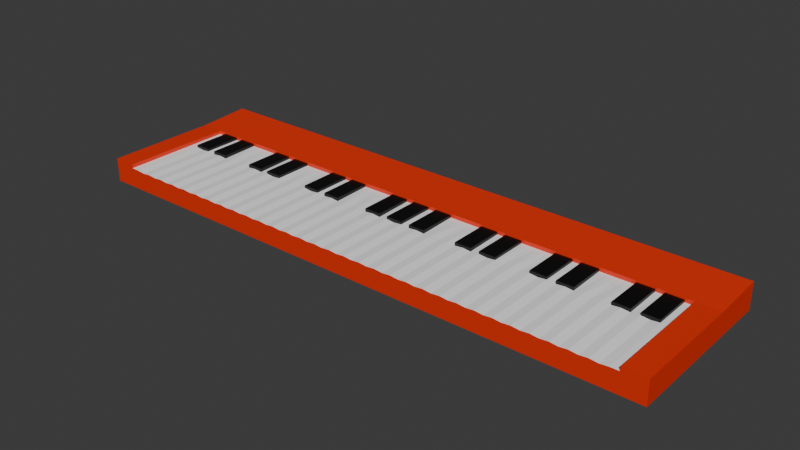 # Source: UIKeyboard.blend  (saved by Blender 4.2.66; exported with 4.5.12 LTS)
import bpy
from mathutils import Matrix  # noqa: F401  (used for matrix-valued properties, if any)

bpy.ops.wm.read_factory_settings(use_empty=True)
scene = bpy.context.scene
scene.name = 'Scene'

# ---- collections
col_collection = bpy.data.collections.new('Collection'); scene.collection.children.link(col_collection)

# ---- materials (node trees are filled in below, after node groups)
mat_mainkeyboard = bpy.data.materials.new('MainKeyboard')
mat_keyboardwhitekeys = bpy.data.materials.new('KeyboardWhiteKeys')
mat_keyboardblackkeys = bpy.data.materials.new('KeyboardBlackKeys')

# ---- material node trees
mat_mainkeyboard.use_nodes = True; mat_mainkeyboard.node_tree.nodes.clear()
_N = mat_mainkeyboard.node_tree.nodes; _L = mat_mainkeyboard.node_tree.links
n0 = _N.new('ShaderNodeBsdfPrincipled'); n0.name = 'Principled BSDF'; n0.location = (10, 300)
n0.inputs[0].default_value = (0.8001, 0.02663, 0.0, 1.0)
n1 = _N.new('ShaderNodeOutputMaterial'); n1.name = 'Material Output'; n1.location = (300, 300)
_L.new(n0.outputs[0], n1.inputs[0])
n1.is_active_output = True
mat_keyboardwhitekeys.use_nodes = True; mat_keyboardwhitekeys.node_tree.nodes.clear()
_N = mat_keyboardwhitekeys.node_tree.nodes; _L = mat_keyboardwhitekeys.node_tree.links
n0 = _N.new('ShaderNodeBsdfPrincipled'); n0.name = 'Principled BSDF'; n0.location = (10, 300)
n0.inputs[0].default_value = (1.0, 1.0, 1.0, 1.0)
n1 = _N.new('ShaderNodeOutputMaterial'); n1.name = 'Material Output'; n1.location = (300, 300)
_L.new(n0.outputs[0], n1.inputs[0])
n1.is_active_output = True
mat_keyboardblackkeys.use_nodes = True; mat_keyboardblackkeys.node_tree.nodes.clear()
_N = mat_keyboardblackkeys.node_tree.nodes; _L = mat_keyboardblackkeys.node_tree.links
n0 = _N.new('ShaderNodeBsdfPrincipled'); n0.name = 'Principled BSDF'; n0.location = (10, 300)
n0.inputs[0].default_value = (0.0, 0.0, 0.0, 1.0)
n1 = _N.new('ShaderNodeOutputMaterial'); n1.name = 'Material Output'; n1.location = (300, 300)
_L.new(n0.outputs[0], n1.inputs[0])
n1.is_active_output = True

# ---- world
world_world = bpy.data.worlds.new('World'); scene.world = world_world
world_world.use_nodes = True; world_world.node_tree.nodes.clear()
_N = world_world.node_tree.nodes; _L = world_world.node_tree.links
n0 = _N.new('ShaderNodeOutputWorld'); n0.name = 'World Output'; n0.location = (300, 300)
n1 = _N.new('ShaderNodeBackground'); n1.name = 'Background'; n1.location = (10, 300)
n1.inputs[0].default_value = (0.05088, 0.05088, 0.05088, 1.0)
_L.new(n1.outputs[0], n0.inputs[0])
n0.is_active_output = True
world_world.color = (0.05088, 0.05088, 0.05088)
world_world.sun_shadow_jitter_overblur = 0.0

# ---- meshes
me_cube_001 = bpy.data.meshes.new('Cube.001')
me_cube_001.from_pydata([(-1.0, -1.0, -1.0), (-1.0, -1.0, 1.0), (-1.0, 1.0, -1.0), (-1.0, 1.0, 1.0), (-0.9204, 0.3594, 1.0), (-0.9204, -1.0, -1.0), (-0.9204, 1.0, 1.0), (-0.9204, 0.3594, -1.0), (-1.0, 0.3594, -1.0), (-1.0, 0.3594, 1.0), (-0.9204, -1.0, 1.0), (-0.9204, 1.0, -1.0), (0.0, 1.0, -1.0), (0.0, 1.0, 1.0), (0.0, -1.0, -1.0), (0.0, 0.3594, 1.0), (0.0, 0.3594, -1.0), (-0.9204, 0.3594, 0.8718), (-0.9204, -1.0, 0.8718), (0.0, 0.3594, 0.8718), (0.0, -1.0, 0.7936), (-0.4602, 0.3594, 0.8718), (-0.4602, -1.0, 0.7936), (-0.2301, 0.3594, 0.8718), (-0.6903, -1.0, 0.7936), (-0.6903, 0.3594, 0.8718), (-0.2301, -1.0, 0.7936), (-0.1151, 0.3594, 0.8718), (-0.8054, -1.0, 0.7936), (-0.5753, 0.3594, 0.8718), (-0.3452, -1.0, 0.7936), (-0.3452, 0.3594, 0.8718), (-0.5753, -1.0, 0.7936), (-0.8054, 0.3594, 0.8718), (-0.1151, -1.0, 0.7936), (-1.0, -0.1007, -1.0), (-0.9204, -0.1007, -1.0), (-1.0, -0.1007, 1.0), (-0.9204, -0.1007, 1.0), (0.0, -0.1007, -1.0), (-0.9204, -0.1007, 0.8718), (0.0, -0.1007, 0.7936), (-0.4602, -0.1007, 0.7936), (-0.2301, -0.1007, 0.7936), (-0.6903, -0.1007, 0.7936), (-0.5753, -0.1007, 0.7936), (-0.1151, -0.1007, 0.7936), (-0.3452, -0.1007, 0.7936), (-0.8054, -0.1007, 0.7936), (-0.1726, -1.0, 0.7936), (-0.1726, 0.3594, 0.8718), (-0.1726, -0.1007, 0.7936), (-0.2876, 0.3594, 0.8718), (-0.2876, -1.0, 0.7936), (-0.2876, -0.1007, 0.7936), (-0.4027, -1.0, 0.7936), (-0.4027, 0.3594, 0.8718), (-0.4027, -0.1007, 0.7936), (-0.5177, 0.3594, 0.8718), (-0.5177, -1.0, 0.7936), (-0.5177, -0.1007, 0.7936), (-0.6328, -1.0, 0.7936), (-0.6328, 0.3594, 0.8718), (-0.6328, -0.1007, 0.7936), (-0.7479, 0.3594, 0.8718), (-0.7479, -1.0, 0.7936), (-0.7479, -0.1007, 0.7936), (-0.8629, -1.0, 0.7936), (-0.8629, 0.3594, 0.8718), (-0.8629, -0.1007, 0.7936), (-0.05753, 0.3594, 0.8718), (-0.05753, -1.0, 0.7936), (-0.05753, -0.1007, 0.7936), (-0.08629, -1.0, 0.8718), (-0.08629, 0.3594, 0.8718), (-0.08629, -0.1007, 0.8718), (-0.02876, 0.3594, 0.8718), (-0.02876, -0.1007, 0.8718), (-0.02876, -1.0, 0.8718), (-0.1438, 0.3594, 0.8718), (-0.1438, -0.1007, 0.8718), (-0.1438, -1.0, 0.8718), (-0.2013, -1.0, 0.8718), (-0.2013, 0.3594, 0.8718), (-0.2013, -0.1007, 0.8718), (-0.2589, 0.3594, 0.8718), (-0.2589, -0.1007, 0.8718), (-0.2589, -1.0, 0.8718), (-0.3164, -1.0, 0.8718), (-0.3164, 0.3594, 0.8718), (-0.3164, -0.1007, 0.8718), (-0.3739, 0.3594, 0.8718), (-0.3739, -0.1007, 0.8718), (-0.3739, -1.0, 0.8718), (-0.4315, -1.0, 0.8718), (-0.4315, 0.3594, 0.8718), (-0.4315, -0.1007, 0.8718), (-0.489, 0.3594, 0.8718), (-0.489, -0.1007, 0.8718), (-0.489, -1.0, 0.8718), (-0.5465, -1.0, 0.8718), (-0.5465, 0.3594, 0.8718), (-0.5465, -0.1007, 0.8718), (-0.604, 0.3594, 0.8718), (-0.604, -0.1007, 0.8718), (-0.604, -1.0, 0.8718), (-0.6616, -1.0, 0.8718), (-0.6616, 0.3594, 0.8718), (-0.6616, -0.1007, 0.8718), (-0.7191, 0.3594, 0.8718), (-0.7191, -0.1007, 0.8718), (-0.7191, -1.0, 0.8718), (-0.7766, -1.0, 0.8718), (-0.7766, 0.3594, 0.8718), (-0.7766, -0.1007, 0.8718), (-0.8342, 0.3594, 0.8718), (-0.8342, -0.1007, 0.8718), (-0.8342, -1.0, 0.8718), (-0.8917, -1.0, 0.8718), (-0.8917, 0.3594, 0.8718), (-0.8917, -0.1007, 0.8718), (-0.02876, 0.3594, 1.107), (0.0, 0.3594, 1.107), (-0.2589, 0.3594, 1.107), (-0.2301, 0.3594, 1.107), (-0.604, 0.3594, 1.107), (-0.5753, 0.3594, 1.107), (-0.3739, 0.3594, 1.107), (-0.3452, 0.3594, 1.107), (0.0, -0.1007, 1.107), (-0.2301, -0.1007, 1.107), (-0.5753, -0.1007, 1.107), (-0.1151, 0.3594, 1.107), (-0.1151, -0.1007, 1.107), (-0.3452, -0.1007, 1.107), (-0.8054, 0.3594, 1.107), (-0.8054, -0.1007, 1.107), (-0.2589, -0.1007, 1.107), (-0.02876, -0.1007, 1.107), (-0.3739, -0.1007, 1.107), (-0.604, -0.1007, 1.107), (-0.2876, -0.1007, 1.107), (-0.2876, 0.3594, 1.107), (-0.5465, 0.3594, 1.107), (-0.5177, 0.3594, 1.107), (-0.5465, -0.1007, 1.107), (-0.5177, -0.1007, 1.107), (-0.6328, -0.1007, 1.107), (-0.6328, 0.3594, 1.107), (-0.7766, 0.3594, 1.107), (-0.7479, 0.3594, 1.107), (-0.7766, -0.1007, 1.107), (-0.7479, -0.1007, 1.107), (-0.8917, 0.3594, 1.107), (-0.8629, 0.3594, 1.107), (-0.8917, -0.1007, 1.107), (-0.8629, -0.1007, 1.107), (-0.08629, 0.3594, 1.107), (-0.05753, 0.3594, 1.107), (-0.08629, -0.1007, 1.107), (-0.05753, -0.1007, 1.107), (-0.3164, 0.3594, 1.107), (-0.3164, -0.1007, 1.107), (-0.489, 0.3594, 1.107), (-0.489, -0.1007, 1.107), (-0.8342, 0.3594, 1.107), (-0.8342, -0.1007, 1.107), (-1.0, 0.3594, 1.239), (-1.0, 1.0, 1.507), (-0.9204, 1.0, 1.507), (-0.9204, 0.3594, 1.239), (-0.9204, -1.0, 1.239), (-1.0, -1.0, 1.239), (-1.0, -0.1007, 1.239), (-0.9204, -0.1007, 1.239), (0.0, 1.0, 1.507), (0.0, 0.3594, 1.239)], [], [(8, 9, 3, 2), (2, 11, 7, 8), (5, 10, 1, 0), (10, 5, 14, 20, 78, 71, 73, 34, 81, 49, 82, 26, 87, 53, 88, 30, 93, 55, 94, 22, 99, 59, 100, 32, 105, 61, 106, 24, 111, 65, 112, 28, 117, 67, 118, 18), (37, 1, 172, 173), (15, 13, 175, 176), (35, 36, 5, 0), (6, 3, 168, 169), (35, 37, 9, 8), (11, 12, 16, 7), (2, 3, 6, 11), (36, 39, 14, 5), (11, 6, 13, 12), (15, 4, 17, 119, 68, 115, 33, 113, 64, 109, 25, 107, 62, 103, 29, 101, 58, 97, 21, 95, 56, 91, 31, 89, 52, 85, 23, 83, 50, 79, 27, 74, 70, 76, 19), (38, 10, 18, 40), (116, 117, 28, 48), (104, 105, 32, 45), (92, 93, 30, 47), (80, 81, 34, 46), (110, 111, 24, 44), (77, 78, 20, 41), (98, 99, 22, 42), (86, 87, 26, 43), (97, 58, 144, 163), (97, 98, 42, 21), (33, 48, 136, 135), (109, 110, 44, 25), (79, 80, 46, 27), (89, 31, 128, 161), (113, 33, 135, 149), (115, 116, 48, 33), (4, 38, 40, 17), (7, 16, 39, 36), (0, 1, 37, 35), (8, 7, 36, 35), (1, 10, 171, 172), (83, 84, 51, 50), (84, 82, 49, 51), (89, 90, 54, 52), (90, 88, 53, 54), (95, 96, 57, 56), (96, 94, 55, 57), (19, 76, 121, 122), (102, 100, 59, 60), (107, 108, 63, 62), (108, 106, 61, 63), (119, 120, 155, 153), (114, 112, 65, 66), (64, 113, 149, 150), (120, 118, 67, 69), (72, 70, 158, 160), (75, 73, 71, 72), (46, 34, 73, 75), (27, 46, 133, 132), (70, 72, 77, 76), (72, 71, 78, 77), (50, 51, 80, 79), (51, 49, 81, 80), (43, 26, 82, 84), (23, 43, 84, 83), (63, 104, 140, 147), (54, 53, 87, 86), (47, 30, 88, 90), (75, 72, 160, 159), (56, 57, 92, 91), (57, 55, 93, 92), (42, 22, 94, 96), (21, 42, 96, 95), (45, 29, 126, 131), (60, 59, 99, 98), (45, 32, 100, 102), (29, 45, 102, 101), (62, 63, 147, 148), (63, 61, 105, 104), (44, 24, 106, 108), (25, 44, 108, 107), (64, 66, 110, 109), (66, 65, 111, 110), (48, 28, 112, 114), (103, 62, 148, 125), (101, 102, 145, 143), (69, 67, 117, 116), (40, 18, 118, 120), (17, 40, 120, 119), (123, 137, 130, 124), (121, 138, 129, 122), (127, 139, 134, 128), (125, 140, 131, 126), (143, 145, 146, 144), (149, 151, 152, 150), (153, 155, 156, 154), (157, 159, 160, 158), (132, 133, 159, 157), (142, 141, 137, 123), (128, 134, 162, 161), (144, 146, 164, 163), (148, 147, 140, 125), (135, 136, 151, 149), (154, 156, 166, 165), (48, 114, 151, 136), (47, 90, 162, 134), (114, 66, 152, 151), (29, 103, 125, 126), (86, 43, 130, 137), (60, 98, 164, 146), (74, 27, 132, 157), (66, 64, 150, 152), (58, 101, 143, 144), (46, 75, 159, 133), (90, 89, 161, 162), (77, 41, 129, 138), (98, 97, 163, 164), (115, 68, 154, 165), (31, 91, 127, 128), (102, 60, 146, 145), (69, 116, 166, 156), (68, 119, 153, 154), (120, 69, 156, 155), (92, 47, 134, 139), (23, 85, 123, 124), (116, 115, 165, 166), (41, 19, 122, 129), (91, 92, 139, 127), (85, 52, 142, 123), (104, 45, 131, 140), (54, 86, 137, 141), (76, 77, 138, 121), (43, 23, 124, 130), (52, 54, 141, 142), (70, 74, 157, 158), (174, 173, 172, 171), (169, 168, 167, 170), (175, 169, 170, 176), (170, 167, 173, 174), (9, 37, 173, 167), (3, 9, 167, 168), (38, 4, 170, 174), (4, 15, 176, 170), (10, 38, 174, 171), (13, 6, 169, 175)])
me_cube_001.polygons.foreach_set('material_index', [0, 0, 0, 0, 0, 0, 0, 0, 0, 0, 0, 0, 0, 0, 0, 1, 1, 1, 1, 1, 1, 1, 1, 0, 1, 2, 1, 1, 0, 0, 1, 0, 0, 0, 0, 0, 1, 1, 1, 1, 1, 1, 0, 1, 1, 1, 2, 1, 0, 1, 2, 1, 1, 2, 1, 1, 1, 1, 1, 1, 2, 1, 1, 2, 1, 1, 1, 1, 2, 1, 1, 1, 2, 1, 1, 1, 1, 1, 1, 0, 2, 1, 1, 1, 2, 2, 2, 2, 2, 2, 2, 2, 2, 2, 2, 2, 2, 2, 2, 2, 2, 2, 0, 2, 2, 0, 2, 0, 2, 2, 2, 2, 0, 0, 2, 2, 0, 2, 2, 0, 2, 0, 2, 0, 2, 2, 2, 2, 2, 0, 0, 0, 0, 0, 0, 0, 0, 0, 0, 0])
_uv = me_cube_001.uv_layers.new(name='UVMap')
_uv.uv.foreach_set('vector', [0.375, 0.125, 0.625, 0.125, 0.625, 0.25, 0.375, 0.25, 0.125, 0.5, 0.1349, 0.5, 0.1349, 0.625, 0.125, 0.625, 0.375, 0.9901, 0.625, 0.9901, 0.625, 1.0, 0.375, 1.0, 0.8651, 0.75, 0.1349, 0.75, 0.25, 0.75, 0.75, 0.75, 0.7536, 0.75, 0.7572, 0.75, 0.7608, 0.75, 0.7644, 0.75, 0.768, 0.75, 0.7716, 0.75, 0.7752, 0.75, 0.7788, 0.75, 0.7824, 0.75, 0.786, 0.75, 0.7896, 0.75, 0.7931, 0.75, 0.7967, 0.75, 0.8003, 0.75, 0.8039, 0.75, 0.8075, 0.75, 0.8111, 0.75, 0.8147, 0.75, 0.8183, 0.75, 0.8219, 0.75, 0.8255, 0.75, 0.8291, 0.75, 0.8327, 0.75, 0.8363, 0.75, 0.8399, 0.75, 0.8435, 0.75, 0.8471, 0.75, 0.8507, 0.75, 0.8543, 0.75, 0.8579, 0.75, 0.8615, 0.75, 0.8651, 0.75, 0.625, 0.08269, 0.625, 0.0, 0.625, 0.0, 0.625, 0.08269, 0.0, 0.0, 0.0, 0.0, 0.0, 0.0, 0.0, 0.0, 0.125, 0.6673, 0.1349, 0.6673, 0.1349, 0.75, 0.125, 0.75, 0.625, 0.2599, 0.625, 0.25, 0.625, 0.25, 0.625, 0.2599, 0.375, 0.08269, 0.625, 0.08269, 0.625, 0.125, 0.375, 0.125, 0.1349, 0.5, 0.25, 0.5, 0.25, 0.625, 0.1349, 0.625, 0.375, 0.25, 0.625, 0.25, 0.625, 0.2599, 0.375, 0.2599, 0.1349, 0.6673, 0.25, 0.6673, 0.25, 0.75, 0.1349, 0.75, 0.375, 0.2599, 0.625, 0.2599, 0.625, 0.375, 0.375, 0.375, 0.75, 0.625, 0.8651, 0.625, 0.8651, 0.625, 0.8615, 0.625, 0.8579, 0.625, 0.8543, 0.625, 0.8507, 0.625, 0.8471, 0.625, 0.8435, 0.625, 0.8399, 0.625, 0.8363, 0.625, 0.8327, 0.625, 0.8291, 0.625, 0.8255, 0.625, 0.8219, 0.625, 0.8183, 0.625, 0.8147, 0.625, 0.8111, 0.625, 0.8075, 0.625, 0.8039, 0.625, 0.8003, 0.625, 0.7967, 0.625, 0.7931, 0.625, 0.7896, 0.625, 0.786, 0.625, 0.7824, 0.625, 0.7788, 0.625, 0.7752, 0.625, 0.7716, 0.625, 0.768, 0.625, 0.7644, 0.625, 0.7608, 0.625, 0.7572, 0.625, 0.7536, 0.625, 0.75, 0.625, 0.8651, 0.6673, 0.8651, 0.75, 0.8651, 0.75, 0.8651, 0.6673, 0.8543, 0.6673, 0.8543, 0.75, 0.8507, 0.75, 0.8507, 0.6673, 0.8255, 0.6673, 0.8255, 0.75, 0.8219, 0.75, 0.8219, 0.6673, 0.7967, 0.6673, 0.7967, 0.75, 0.7931, 0.75, 0.7931, 0.6673, 0.768, 0.6673, 0.768, 0.75, 0.7644, 0.75, 0.7644, 0.6673, 0.8399, 0.6673, 0.8399, 0.75, 0.8363, 0.75, 0.8363, 0.6673, 0.7536, 0.6673, 0.7536, 0.75, 0.75, 0.75, 0.75, 0.6673, 0.8111, 0.6673, 0.8111, 0.75, 0.8075, 0.75, 0.8075, 0.6673, 0.7824, 0.6673, 0.7824, 0.75, 0.7788, 0.75, 0.7788, 0.6673, 0.8111, 0.625, 0.8147, 0.625, 0.8147, 0.625, 0.8111, 0.625, 0.8111, 0.625, 0.8111, 0.6673, 0.8075, 0.6673, 0.8075, 0.625, 0.8507, 0.625, 0.8507, 0.6673, 0.8507, 0.6673, 0.8507, 0.625, 0.8399, 0.625, 0.8399, 0.6673, 0.8363, 0.6673, 0.8363, 0.625, 0.768, 0.625, 0.768, 0.6673, 0.7644, 0.6673, 0.7644, 0.625, 0.7896, 0.625, 0.7931, 0.625, 0.7931, 0.625, 0.7896, 0.625, 0.8471, 0.625, 0.8507, 0.625, 0.8507, 0.625, 0.8471, 0.625, 0.8543, 0.625, 0.8543, 0.6673, 0.8507, 0.6673, 0.8507, 0.625, 0.8651, 0.625, 0.8651, 0.6673, 0.8651, 0.6673, 0.8651, 0.625, 0.1349, 0.625, 0.25, 0.625, 0.25, 0.6673, 0.1349, 0.6673, 0.375, 0.0, 0.625, 0.0, 0.625, 0.08269, 0.375, 0.08269, 0.125, 0.625, 0.1349, 0.625, 0.1349, 0.6673, 0.125, 0.6673, 0.625, 1.0, 0.625, 0.9901, 0.625, 0.9901, 0.625, 1.0, 0.7752, 0.625, 0.7752, 0.6673, 0.7716, 0.6673, 0.7716, 0.625, 0.7752, 0.6673, 0.7752, 0.75, 0.7716, 0.75, 0.7716, 0.6673, 0.7896, 0.625, 0.7896, 0.6673, 0.786, 0.6673, 0.786, 0.625, 0.7896, 0.6673, 0.7896, 0.75, 0.786, 0.75, 0.786, 0.6673, 0.8039, 0.625, 0.8039, 0.6673, 0.8003, 0.6673, 0.8003, 0.625, 0.8039, 0.6673, 0.8039, 0.75, 0.8003, 0.75, 0.8003, 0.6673, 0.75, 0.625, 0.7536, 0.625, 0.7536, 0.625, 0.75, 0.625, 0.8183, 0.6673, 0.8183, 0.75, 0.8147, 0.75, 0.8147, 0.6673, 0.8327, 0.625, 0.8327, 0.6673, 0.8291, 0.6673, 0.8291, 0.625, 0.8327, 0.6673, 0.8327, 0.75, 0.8291, 0.75, 0.8291, 0.6673, 0.8615, 0.625, 0.8615, 0.6673, 0.8615, 0.6673, 0.8615, 0.625, 0.8471, 0.6673, 0.8471, 0.75, 0.8435, 0.75, 0.8435, 0.6673, 0.8435, 0.625, 0.8471, 0.625, 0.8471, 0.625, 0.8435, 0.625, 0.8615, 0.6673, 0.8615, 0.75, 0.8579, 0.75, 0.8579, 0.6673, 0.7572, 0.6673, 0.7572, 0.625, 0.7572, 0.625, 0.7572, 0.6673, 0.7608, 0.6673, 0.7608, 0.75, 0.7572, 0.75, 0.7572, 0.6673, 0.7644, 0.6673, 0.7644, 0.75, 0.7608, 0.75, 0.7608, 0.6673, 0.7644, 0.625, 0.7644, 0.6673, 0.7644, 0.6673, 0.7644, 0.625, 0.7572, 0.625, 0.7572, 0.6673, 0.7536, 0.6673, 0.7536, 0.625, 0.7572, 0.6673, 0.7572, 0.75, 0.7536, 0.75, 0.7536, 0.6673, 0.7716, 0.625, 0.7716, 0.6673, 0.768, 0.6673, 0.768, 0.625, 0.7716, 0.6673, 0.7716, 0.75, 0.768, 0.75, 0.768, 0.6673, 0.7788, 0.6673, 0.7788, 0.75, 0.7752, 0.75, 0.7752, 0.6673, 0.7788, 0.625, 0.7788, 0.6673, 0.7752, 0.6673, 0.7752, 0.625, 0.8291, 0.6673, 0.8255, 0.6673, 0.8255, 0.6673, 0.8291, 0.6673, 0.786, 0.6673, 0.786, 0.75, 0.7824, 0.75, 0.7824, 0.6673, 0.7931, 0.6673, 0.7931, 0.75, 0.7896, 0.75, 0.7896, 0.6673, 0.7608, 0.6673, 0.7572, 0.6673, 0.7572, 0.6673, 0.7608, 0.6673, 0.8003, 0.625, 0.8003, 0.6673, 0.7967, 0.6673, 0.7967, 0.625, 0.8003, 0.6673, 0.8003, 0.75, 0.7967, 0.75, 0.7967, 0.6673, 0.8075, 0.6673, 0.8075, 0.75, 0.8039, 0.75, 0.8039, 0.6673, 0.8075, 0.625, 0.8075, 0.6673, 0.8039, 0.6673, 0.8039, 0.625, 0.8219, 0.6673, 0.8219, 0.625, 0.8219, 0.625, 0.8219, 0.6673, 0.8147, 0.6673, 0.8147, 0.75, 0.8111, 0.75, 0.8111, 0.6673, 0.8219, 0.6673, 0.8219, 0.75, 0.8183, 0.75, 0.8183, 0.6673, 0.8219, 0.625, 0.8219, 0.6673, 0.8183, 0.6673, 0.8183, 0.625, 0.8291, 0.625, 0.8291, 0.6673, 0.8291, 0.6673, 0.8291, 0.625, 0.8291, 0.6673, 0.8291, 0.75, 0.8255, 0.75, 0.8255, 0.6673, 0.8363, 0.6673, 0.8363, 0.75, 0.8327, 0.75, 0.8327, 0.6673, 0.8363, 0.625, 0.8363, 0.6673, 0.8327, 0.6673, 0.8327, 0.625, 0.8435, 0.625, 0.8435, 0.6673, 0.8399, 0.6673, 0.8399, 0.625, 0.8435, 0.6673, 0.8435, 0.75, 0.8399, 0.75, 0.8399, 0.6673, 0.8507, 0.6673, 0.8507, 0.75, 0.8471, 0.75, 0.8471, 0.6673, 0.8255, 0.625, 0.8291, 0.625, 0.8291, 0.625, 0.8255, 0.625, 0.8183, 0.625, 0.8183, 0.6673, 0.8183, 0.6673, 0.8183, 0.625, 0.8579, 0.6673, 0.8579, 0.75, 0.8543, 0.75, 0.8543, 0.6673, 0.8651, 0.6673, 0.8651, 0.75, 0.8615, 0.75, 0.8615, 0.6673, 0.8651, 0.625, 0.8651, 0.6673, 0.8615, 0.6673, 0.8615, 0.625, 0.7824, 0.625, 0.7824, 0.6673, 0.7788, 0.6673, 0.7788, 0.625, 0.7536, 0.625, 0.7536, 0.6673, 0.75, 0.6673, 0.75, 0.625, 0.7967, 0.625, 0.7967, 0.6673, 0.7931, 0.6673, 0.7931, 0.625, 0.8255, 0.625, 0.8255, 0.6673, 0.8219, 0.6673, 0.8219, 0.625, 0.8183, 0.625, 0.8183, 0.6673, 0.8147, 0.6673, 0.8147, 0.625, 0.8471, 0.625, 0.8471, 0.6673, 0.8435, 0.6673, 0.8435, 0.625, 0.8615, 0.625, 0.8615, 0.6673, 0.8579, 0.6673, 0.8579, 0.625, 0.7608, 0.625, 0.7608, 0.6673, 0.7572, 0.6673, 0.7572, 0.625, 0.7644, 0.625, 0.7644, 0.6673, 0.7608, 0.6673, 0.7608, 0.625, 0.786, 0.625, 0.786, 0.6673, 0.7824, 0.6673, 0.7824, 0.625, 0.7931, 0.625, 0.7931, 0.6673, 0.7896, 0.6673, 0.7896, 0.625, 0.8147, 0.625, 0.8147, 0.6673, 0.8111, 0.6673, 0.8111, 0.625, 0.8291, 0.625, 0.8291, 0.6673, 0.8255, 0.6673, 0.8255, 0.625, 0.8507, 0.625, 0.8507, 0.6673, 0.8471, 0.6673, 0.8471, 0.625, 0.8579, 0.625, 0.8579, 0.6673, 0.8543, 0.6673, 0.8543, 0.625, 0.8507, 0.6673, 0.8471, 0.6673, 0.8471, 0.6673, 0.8507, 0.6673, 0.7931, 0.6673, 0.7896, 0.6673, 0.7896, 0.6673, 0.7931, 0.6673, 0.8471, 0.6673, 0.8435, 0.6673, 0.8435, 0.6673, 0.8471, 0.6673, 0.8219, 0.625, 0.8255, 0.625, 0.8255, 0.625, 0.8219, 0.625, 0.7824, 0.6673, 0.7788, 0.6673, 0.7788, 0.6673, 0.7824, 0.6673, 0.8147, 0.6673, 0.8111, 0.6673, 0.8111, 0.6673, 0.8147, 0.6673, 0.7608, 0.625, 0.7644, 0.625, 0.7644, 0.625, 0.7608, 0.625, 0.8435, 0.6673, 0.8435, 0.625, 0.8435, 0.625, 0.8435, 0.6673, 0.8147, 0.625, 0.8183, 0.625, 0.8183, 0.625, 0.8147, 0.625, 0.7644, 0.6673, 0.7608, 0.6673, 0.7608, 0.6673, 0.7644, 0.6673, 0.7896, 0.6673, 0.7896, 0.625, 0.7896, 0.625, 0.7896, 0.6673, 0.7536, 0.6673, 0.75, 0.6673, 0.75, 0.6673, 0.7536, 0.6673, 0.8111, 0.6673, 0.8111, 0.625, 0.8111, 0.625, 0.8111, 0.6673, 0.8543, 0.625, 0.8579, 0.625, 0.8579, 0.625, 0.8543, 0.625, 0.7931, 0.625, 0.7967, 0.625, 0.7967, 0.625, 0.7931, 0.625, 0.8183, 0.6673, 0.8147, 0.6673, 0.8147, 0.6673, 0.8183, 0.6673, 0.8579, 0.6673, 0.8543, 0.6673, 0.8543, 0.6673, 0.8579, 0.6673, 0.8579, 0.625, 0.8615, 0.625, 0.8615, 0.625, 0.8579, 0.625, 0.8615, 0.6673, 0.8579, 0.6673, 0.8579, 0.6673, 0.8615, 0.6673, 0.7967, 0.6673, 0.7931, 0.6673, 0.7931, 0.6673, 0.7967, 0.6673, 0.7788, 0.625, 0.7824, 0.625, 0.7824, 0.625, 0.7788, 0.625, 0.8543, 0.6673, 0.8543, 0.625, 0.8543, 0.625, 0.8543, 0.6673, 0.0, 0.0, 0.0, 0.0, 0.0, 0.0, 0.0, 0.0, 0.7967, 0.625, 0.7967, 0.6673, 0.7967, 0.6673, 0.7967, 0.625, 0.7824, 0.625, 0.786, 0.625, 0.786, 0.625, 0.7824, 0.625, 0.8255, 0.6673, 0.8219, 0.6673, 0.8219, 0.6673, 0.8255, 0.6673, 0.786, 0.6673, 0.7824, 0.6673, 0.7824, 0.6673, 0.786, 0.6673, 0.7536, 0.625, 0.7536, 0.6673, 0.7536, 0.6673, 0.7536, 0.625, 0.7788, 0.6673, 0.7788, 0.625, 0.7788, 0.625, 0.7788, 0.6673, 0.786, 0.625, 0.786, 0.6673, 0.786, 0.6673, 0.786, 0.625, 0.7572, 0.625, 0.7608, 0.625, 0.7608, 0.625, 0.7572, 0.625, 0.8651, 0.6673, 0.875, 0.6673, 0.875, 0.75, 0.8651, 0.75, 0.8651, 0.5, 0.875, 0.5, 0.875, 0.625, 0.8651, 0.625, 0.75, 0.5, 0.8651, 0.5, 0.8651, 0.625, 0.75, 0.625, 0.8651, 0.625, 0.875, 0.625, 0.875, 0.6673, 0.8651, 0.6673, 0.625, 0.125, 0.625, 0.08269, 0.625, 0.08269, 0.625, 0.125, 0.625, 0.25, 0.625, 0.125, 0.625, 0.125, 0.625, 0.25, 0.8651, 0.6673, 0.8651, 0.625, 0.8651, 0.625, 0.8651, 0.6673, 0.8651, 0.625, 0.75, 0.625, 0.75, 0.625, 0.8651, 0.625, 0.8651, 0.75, 0.8651, 0.6673, 0.8651, 0.6673, 0.8651, 0.75, 0.625, 0.375, 0.625, 0.2599, 0.625, 0.2599, 0.625, 0.375])
me_cube_001.materials.append(mat_mainkeyboard)
me_cube_001.materials.append(mat_keyboardwhitekeys)
me_cube_001.materials.append(mat_keyboardblackkeys)
me_cube_001.update()

# ---- objects
ob_uikeyboard = bpy.data.objects.new('UIKeyboard', me_cube_001)

# ---- transforms, parenting, visibility, modifiers, constraints
ob_uikeyboard.location = (0.0, 0.0, 0.0)
ob_uikeyboard.scale = (3.502, 1.0, 0.1278)
_m = ob_uikeyboard.modifiers.new('Mirror', 'MIRROR')

# ---- collection membership
col_collection.objects.link(ob_uikeyboard)

# ---- scene / render settings (as saved in the file)
scene.frame_start = 1; scene.frame_end = 250; scene.frame_set(2)
scene.render.engine = 'BLENDER_EEVEE_NEXT'
bpy.context.view_layer.update()

# ---- added for rendering (the .blend has no active camera and no usable light): camera, sun
cam_auto = bpy.data.cameras.new('AutoCamera')
cam_auto.lens = 50.0
cam_auto.sensor_width = 36.0
cam_auto.clip_end = 1000.0
ob_auto_camera = bpy.data.objects.new('AutoCamera', cam_auto)
scene.collection.objects.link(ob_auto_camera)
ob_auto_camera.location = (6.74597, -8.09517, 5.42915)
ob_auto_camera.rotation_euler = (1.09748, -7.21219e-08, 0.694738)
scene.camera = ob_auto_camera
light_auto_sun = bpy.data.lights.new('AutoSun', 'SUN')
light_auto_sun.energy = 3.0
light_auto_sun.angle = 0.0523599
ob_auto_sun = bpy.data.objects.new('AutoSun', light_auto_sun)
scene.collection.objects.link(ob_auto_sun)
ob_auto_sun.rotation_euler = (0.872665, 0.174533, 0.523599)
bpy.context.view_layer.update()
